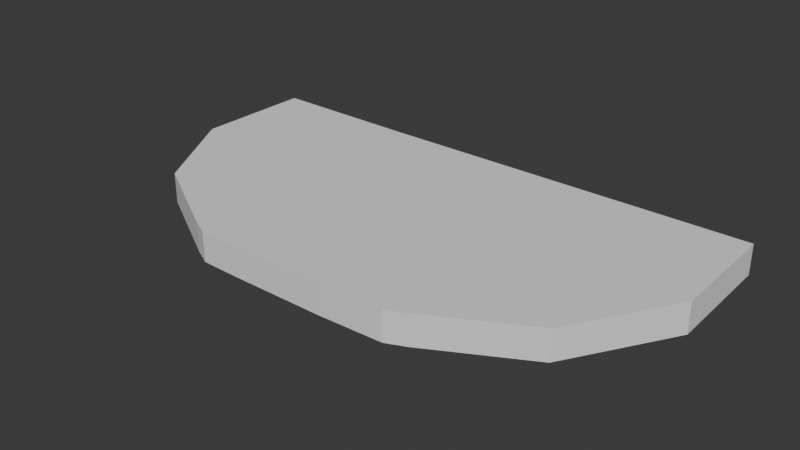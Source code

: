 # Source: untitled.blend  (saved by Blender 4.0.36; exported with 4.5.12 LTS)
import bpy
from mathutils import Matrix  # noqa: F401  (used for matrix-valued properties, if any)

bpy.ops.wm.read_factory_settings(use_empty=True)
scene = bpy.context.scene
scene.name = 'Scene'

# ---- collections
col_collection = bpy.data.collections.new('Collection'); scene.collection.children.link(col_collection)

# ---- world
world_world = bpy.data.worlds.new('World'); scene.world = world_world
world_world.use_nodes = True; world_world.node_tree.nodes.clear()
_N = world_world.node_tree.nodes; _L = world_world.node_tree.links
n0 = _N.new('ShaderNodeOutputWorld'); n0.name = 'World Output'; n0.location = (300, 300)
n1 = _N.new('ShaderNodeBackground'); n1.name = 'Background'; n1.location = (10, 300)
n1.inputs[0].default_value = (0.05088, 0.05088, 0.05088, 1.0)
_L.new(n1.outputs[0], n0.inputs[0])
n0.is_active_output = True
world_world.color = (0.05088, 0.05088, 0.05088)
world_world.use_sun_shadow = False
world_world.sun_shadow_jitter_overblur = 0.0

# ---- meshes
me_plane = bpy.data.meshes.new('Plane')
me_plane.from_pydata([(-0.6172, -0.9781, 0.0), (0.7922, -0.9672, 0.0), (-1.782, 0.9836, 0.0), (1.99, 0.9836, 0.0), (-1.793, 0.1445, 0.0), (-1.394, -0.5414, 0.0), (-0.7429, -0.9157, 0.0), (0.9234, -0.9102, 0.0), (1.585, -0.5524, 0.0), (2.012, 0.1554, 0.0), (-0.3224, -0.9836, 0.0), (0.3333, -0.9836, 0.0), (0.8857, 0.9781, 0.0), (-0.7216, 0.9727, 0.0), (0.8967, -0.7297, 0.0), (-0.7107, -0.7188, 0.0), (0.8857, -0.2352, 0.0), (-0.7162, -0.2571, 0.0), (0.8857, 0.3195, 0.0), (-0.7107, 0.3086, 0.0), (-0.6172, -0.9781, 0.2103), (0.7922, -0.9672, 0.2103), (-1.782, 0.9836, 0.2103), (1.99, 0.9836, 0.2103), (-1.793, 0.1445, 0.2103), (-1.394, -0.5414, 0.2103), (-0.7429, -0.9157, 0.2103), (0.9234, -0.9102, 0.2103), (1.585, -0.5524, 0.2103), (2.012, 0.1554, 0.2103), (-0.3224, -0.9836, 0.2103), (0.3333, -0.9836, 0.2103), (0.8857, 0.9781, 0.2103), (-0.7216, 0.9727, 0.2103), (0.8967, -0.7297, 0.2103), (-0.7107, -0.7188, 0.2103), (0.8857, -0.2352, 0.2103), (-0.7162, -0.2571, 0.2103), (0.8857, 0.3195, 0.2103), (-0.7107, 0.3086, 0.2103)], [], [(18, 12, 3, 9), (11, 14, 7, 1), (14, 16, 8, 7), (16, 18, 9, 8), (5, 4, 19, 17), (17, 19, 18, 16), (6, 5, 17, 15), (15, 17, 16, 14), (0, 6, 15, 10), (10, 15, 14, 11), (4, 2, 13, 19), (19, 13, 12, 18), (38, 29, 23, 32), (31, 21, 27, 34), (34, 27, 28, 36), (36, 28, 29, 38), (25, 37, 39, 24), (37, 36, 38, 39), (26, 35, 37, 25), (35, 34, 36, 37), (20, 30, 35, 26), (30, 31, 34, 35), (24, 39, 33, 22), (39, 38, 32, 33), (12, 13, 33, 32), (8, 9, 29, 28), (9, 3, 23, 29), (13, 2, 22, 33), (2, 4, 24, 22), (4, 5, 25, 24), (0, 10, 30, 20), (5, 6, 26, 25), (10, 11, 31, 30), (1, 7, 27, 21), (6, 0, 20, 26), (3, 12, 32, 23), (7, 8, 28, 27), (11, 1, 21, 31)])
_uv = me_plane.uv_layers.new(name='UVMap')
_uv.uv.foreach_set('vector', [0.6667, 0.75, 0.6667, 1.0, 1.0, 1.0, 1.0, 0.75, 0.6667, 0.0, 0.6667, 0.25, 1.0, 0.25, 1.0, 0.0, 0.6667, 0.25, 0.6667, 0.5, 1.0, 0.5, 1.0, 0.25, 0.6667, 0.5, 0.6667, 0.75, 1.0, 0.75, 1.0, 0.5, 0.0, 0.5, 0.0, 0.75, 0.3333, 0.75, 0.3333, 0.5, 0.3333, 0.5, 0.3333, 0.75, 0.6667, 0.75, 0.6667, 0.5, 0.0, 0.25, 0.0, 0.5, 0.3333, 0.5, 0.3333, 0.25, 0.3333, 0.25, 0.3333, 0.5, 0.6667, 0.5, 0.6667, 0.25, 0.0, 0.0, 0.0, 0.25, 0.3333, 0.25, 0.3333, 0.0, 0.3333, 0.0, 0.3333, 0.25, 0.6667, 0.25, 0.6667, 0.0, 0.0, 0.75, 0.0, 1.0, 0.3333, 1.0, 0.3333, 0.75, 0.3333, 0.75, 0.3333, 1.0, 0.6667, 1.0, 0.6667, 0.75, 0.6667, 0.75, 1.0, 0.75, 1.0, 1.0, 0.6667, 1.0, 0.6667, 0.0, 1.0, 0.0, 1.0, 0.25, 0.6667, 0.25, 0.6667, 0.25, 1.0, 0.25, 1.0, 0.5, 0.6667, 0.5, 0.6667, 0.5, 1.0, 0.5, 1.0, 0.75, 0.6667, 0.75, 0.0, 0.5, 0.3333, 0.5, 0.3333, 0.75, 0.0, 0.75, 0.3333, 0.5, 0.6667, 0.5, 0.6667, 0.75, 0.3333, 0.75, 0.0, 0.25, 0.3333, 0.25, 0.3333, 0.5, 0.0, 0.5, 0.3333, 0.25, 0.6667, 0.25, 0.6667, 0.5, 0.3333, 0.5, 0.0, 0.0, 0.3333, 0.0, 0.3333, 0.25, 0.0, 0.25, 0.3333, 0.0, 0.6667, 0.0, 0.6667, 0.25, 0.3333, 0.25, 0.0, 0.75, 0.3333, 0.75, 0.3333, 1.0, 0.0, 1.0, 0.3333, 0.75, 0.6667, 0.75, 0.6667, 1.0, 0.3333, 1.0, 0.6667, 1.0, 0.3333, 1.0, 0.3333, 1.0, 0.6667, 1.0, 1.0, 0.5, 1.0, 0.75, 1.0, 0.75, 1.0, 0.5, 1.0, 0.75, 1.0, 1.0, 1.0, 1.0, 1.0, 0.75, 0.3333, 1.0, 0.0, 1.0, 0.0, 1.0, 0.3333, 1.0, 0.0, 1.0, 0.0, 0.75, 0.0, 0.75, 0.0, 1.0, 0.0, 0.75, 0.0, 0.5, 0.0, 0.5, 0.0, 0.75, 0.0, 0.0, 0.3333, 0.0, 0.3333, 0.0, 0.0, 0.0, 0.0, 0.5, 0.0, 0.25, 0.0, 0.25, 0.0, 0.5, 0.3333, 0.0, 0.6667, 0.0, 0.6667, 0.0, 0.3333, 0.0, 1.0, 0.0, 1.0, 0.25, 1.0, 0.25, 1.0, 0.0, 0.0, 0.25, 0.0, 0.0, 0.0, 0.0, 0.0, 0.25, 1.0, 1.0, 0.6667, 1.0, 0.6667, 1.0, 1.0, 1.0, 1.0, 0.25, 1.0, 0.5, 1.0, 0.5, 1.0, 0.25, 0.6667, 0.0, 1.0, 0.0, 1.0, 0.0, 0.6667, 0.0])
me_plane.update()

# ---- objects
ob_plane = bpy.data.objects.new('Plane', me_plane)

# ---- transforms, parenting, visibility, modifiers, constraints
ob_plane.location = (0.0, 0.0, 0.1835)
ob_plane.scale = (3.203, 3.203, 3.203)

# ---- collection membership
col_collection.objects.link(ob_plane)

# ---- scene / render settings (as saved in the file)
scene.frame_start = 1; scene.frame_end = 250; scene.frame_set(1)
scene.render.engine = 'BLENDER_EEVEE_NEXT'
scene.cycles.sampling_pattern = 'TABULATED_SOBOL'
bpy.context.view_layer.update()

# ---- added for rendering (the .blend has no active camera and no usable light): camera, sun
cam_auto = bpy.data.cameras.new('AutoCamera')
cam_auto.lens = 50.0
cam_auto.sensor_width = 36.0
cam_auto.clip_end = 1000.0
ob_auto_camera = bpy.data.objects.new('AutoCamera', cam_auto)
scene.collection.objects.link(ob_auto_camera)
ob_auto_camera.location = (13.0593, -15.2507, 10.6875)
ob_auto_camera.rotation_euler = (1.09748, -7.21219e-08, 0.694738)
scene.camera = ob_auto_camera
light_auto_sun = bpy.data.lights.new('AutoSun', 'SUN')
light_auto_sun.energy = 3.0
light_auto_sun.angle = 0.0523599
ob_auto_sun = bpy.data.objects.new('AutoSun', light_auto_sun)
scene.collection.objects.link(ob_auto_sun)
ob_auto_sun.rotation_euler = (0.872665, 0.174533, 0.523599)
bpy.context.view_layer.update()

